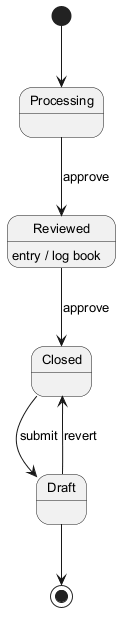

The diagram above was rendered by PlantUML. Its source (embedded in the PNG):
@startuml
skinparam defaultFontSize 13
[*] --> Processing
Processing --> Reviewed : approve
Reviewed --> Closed : approve
Reviewed : entry / log book
Closed --> Draft : submit
Draft --> Closed : revert
Draft --> [*]
@enduml